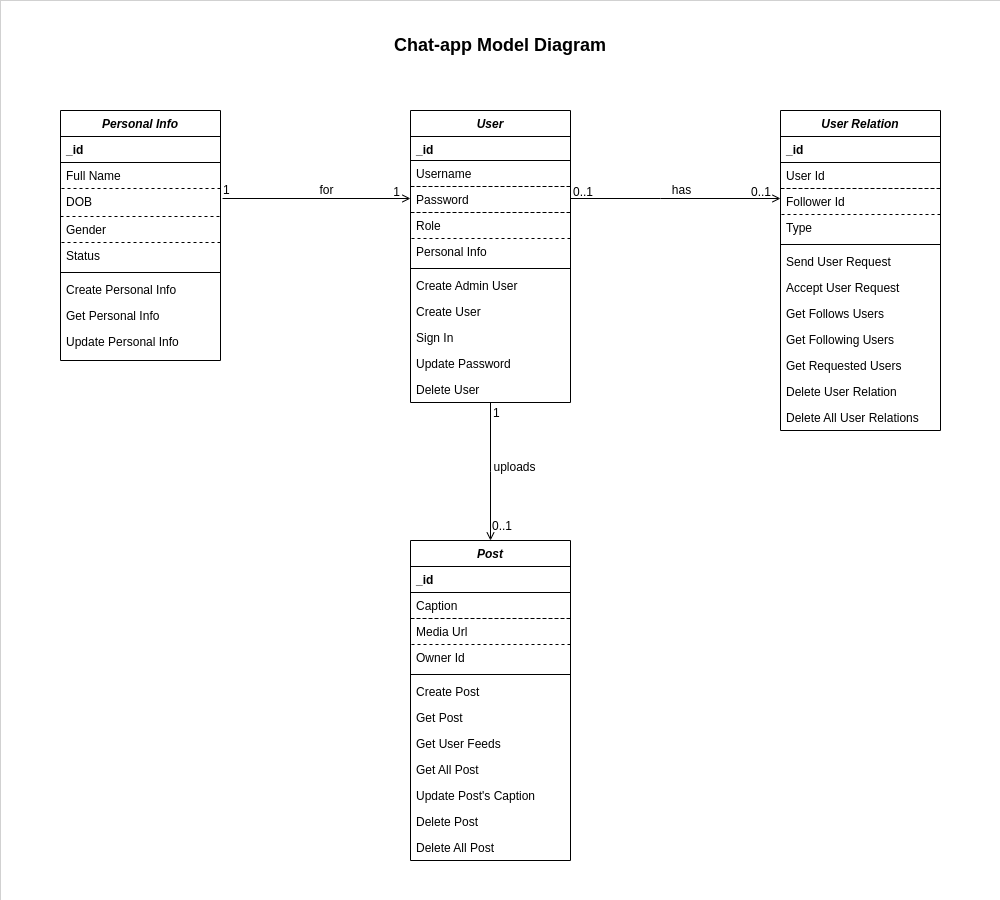

The diagram above was exported from draw.io. Its source (the exported page's mxGraphModel, read from the mxfile embedded in the PNG):
<mxGraphModel dx="1695" dy="451" grid="1" gridSize="10" guides="1" tooltips="1" connect="1" arrows="1" fold="1" page="1" pageScale="1" pageWidth="827" pageHeight="1169" math="0" shadow="0">
  <root>
    <mxCell id="WIyWlLk6GJQsqaUBKTNV-0" />
    <mxCell id="WIyWlLk6GJQsqaUBKTNV-1" parent="WIyWlLk6GJQsqaUBKTNV-0" />
    <mxCell id="jKve77lrf4bbmi4n5wPE-67" value="" style="rounded=0;whiteSpace=wrap;html=1;dashed=1;labelBorderColor=default;strokeColor=default;strokeWidth=0;" vertex="1" parent="WIyWlLk6GJQsqaUBKTNV-1">
      <mxGeometry x="-120" y="10" width="1000" height="900" as="geometry" />
    </mxCell>
    <mxCell id="zkfFHV4jXpPFQw0GAbJ--0" value="User" style="swimlane;fontStyle=3;align=center;verticalAlign=top;childLayout=stackLayout;horizontal=1;startSize=26;horizontalStack=0;resizeParent=1;resizeLast=0;collapsible=1;marginBottom=0;rounded=0;shadow=0;strokeWidth=1;" parent="WIyWlLk6GJQsqaUBKTNV-1" vertex="1">
      <mxGeometry x="290" y="120" width="160" height="292" as="geometry">
        <mxRectangle x="230" y="140" width="160" height="26" as="alternateBounds" />
      </mxGeometry>
    </mxCell>
    <mxCell id="zkfFHV4jXpPFQw0GAbJ--1" value="_id" style="text;align=left;verticalAlign=top;spacingLeft=4;spacingRight=4;overflow=hidden;rotatable=0;points=[[0,0.5],[1,0.5]];portConstraint=eastwest;strokeColor=default;fontStyle=1" parent="zkfFHV4jXpPFQw0GAbJ--0" vertex="1">
      <mxGeometry y="26" width="160" height="24" as="geometry" />
    </mxCell>
    <mxCell id="zkfFHV4jXpPFQw0GAbJ--2" value="Username" style="text;align=left;verticalAlign=top;spacingLeft=4;spacingRight=4;overflow=hidden;rotatable=0;points=[[0,0.5],[1,0.5]];portConstraint=eastwest;rounded=0;shadow=0;html=0;dashed=1;strokeColor=default;" parent="zkfFHV4jXpPFQw0GAbJ--0" vertex="1">
      <mxGeometry y="50" width="160" height="26" as="geometry" />
    </mxCell>
    <mxCell id="zkfFHV4jXpPFQw0GAbJ--3" value="Password" style="text;align=left;verticalAlign=top;spacingLeft=4;spacingRight=4;overflow=hidden;rotatable=0;points=[[0,0.5],[1,0.5]];portConstraint=eastwest;rounded=0;shadow=0;html=0;dashed=1;strokeColor=default;" parent="zkfFHV4jXpPFQw0GAbJ--0" vertex="1">
      <mxGeometry y="76" width="160" height="26" as="geometry" />
    </mxCell>
    <mxCell id="jKve77lrf4bbmi4n5wPE-2" value="Role" style="text;align=left;verticalAlign=top;spacingLeft=4;spacingRight=4;overflow=hidden;rotatable=0;points=[[0,0.5],[1,0.5]];portConstraint=eastwest;rounded=0;shadow=0;html=0;strokeColor=default;dashed=1;" vertex="1" parent="zkfFHV4jXpPFQw0GAbJ--0">
      <mxGeometry y="102" width="160" height="26" as="geometry" />
    </mxCell>
    <mxCell id="jKve77lrf4bbmi4n5wPE-1" value="Personal Info" style="text;align=left;verticalAlign=top;spacingLeft=4;spacingRight=4;overflow=hidden;rotatable=0;points=[[0,0.5],[1,0.5]];portConstraint=eastwest;rounded=0;shadow=0;html=0;dashed=1;strokeColor=none;" vertex="1" parent="zkfFHV4jXpPFQw0GAbJ--0">
      <mxGeometry y="128" width="160" height="26" as="geometry" />
    </mxCell>
    <mxCell id="zkfFHV4jXpPFQw0GAbJ--4" value="" style="line;html=1;strokeWidth=1;align=left;verticalAlign=middle;spacingTop=-1;spacingLeft=3;spacingRight=3;rotatable=0;labelPosition=right;points=[];portConstraint=eastwest;" parent="zkfFHV4jXpPFQw0GAbJ--0" vertex="1">
      <mxGeometry y="154" width="160" height="8" as="geometry" />
    </mxCell>
    <mxCell id="jKve77lrf4bbmi4n5wPE-36" value="Create Admin User" style="text;align=left;verticalAlign=top;spacingLeft=4;spacingRight=4;overflow=hidden;rotatable=0;points=[[0,0.5],[1,0.5]];portConstraint=eastwest;rounded=0;shadow=0;html=0;" vertex="1" parent="zkfFHV4jXpPFQw0GAbJ--0">
      <mxGeometry y="162" width="160" height="26" as="geometry" />
    </mxCell>
    <mxCell id="jKve77lrf4bbmi4n5wPE-40" value="Create User" style="text;align=left;verticalAlign=top;spacingLeft=4;spacingRight=4;overflow=hidden;rotatable=0;points=[[0,0.5],[1,0.5]];portConstraint=eastwest;rounded=0;shadow=0;html=0;" vertex="1" parent="zkfFHV4jXpPFQw0GAbJ--0">
      <mxGeometry y="188" width="160" height="26" as="geometry" />
    </mxCell>
    <mxCell id="jKve77lrf4bbmi4n5wPE-38" value="Sign In" style="text;align=left;verticalAlign=top;spacingLeft=4;spacingRight=4;overflow=hidden;rotatable=0;points=[[0,0.5],[1,0.5]];portConstraint=eastwest;rounded=0;shadow=0;html=0;" vertex="1" parent="zkfFHV4jXpPFQw0GAbJ--0">
      <mxGeometry y="214" width="160" height="26" as="geometry" />
    </mxCell>
    <mxCell id="jKve77lrf4bbmi4n5wPE-37" value="Update Password" style="text;align=left;verticalAlign=top;spacingLeft=4;spacingRight=4;overflow=hidden;rotatable=0;points=[[0,0.5],[1,0.5]];portConstraint=eastwest;rounded=0;shadow=0;html=0;" vertex="1" parent="zkfFHV4jXpPFQw0GAbJ--0">
      <mxGeometry y="240" width="160" height="26" as="geometry" />
    </mxCell>
    <mxCell id="jKve77lrf4bbmi4n5wPE-39" value="Delete User" style="text;align=left;verticalAlign=top;spacingLeft=4;spacingRight=4;overflow=hidden;rotatable=0;points=[[0,0.5],[1,0.5]];portConstraint=eastwest;rounded=0;shadow=0;html=0;" vertex="1" parent="zkfFHV4jXpPFQw0GAbJ--0">
      <mxGeometry y="266" width="160" height="26" as="geometry" />
    </mxCell>
    <mxCell id="zkfFHV4jXpPFQw0GAbJ--6" value="Personal Info" style="swimlane;fontStyle=3;align=center;verticalAlign=top;childLayout=stackLayout;horizontal=1;startSize=26;horizontalStack=0;resizeParent=1;resizeLast=0;collapsible=1;marginBottom=0;rounded=0;shadow=0;strokeWidth=1;labelBackgroundColor=none;" parent="WIyWlLk6GJQsqaUBKTNV-1" vertex="1">
      <mxGeometry x="-60" y="120" width="160" height="250" as="geometry">
        <mxRectangle x="130" y="380" width="160" height="26" as="alternateBounds" />
      </mxGeometry>
    </mxCell>
    <mxCell id="zkfFHV4jXpPFQw0GAbJ--7" value="_id" style="text;align=left;verticalAlign=top;spacingLeft=4;spacingRight=4;overflow=hidden;rotatable=0;points=[[0,0.5],[1,0.5]];portConstraint=eastwest;strokeColor=default;fontStyle=1" parent="zkfFHV4jXpPFQw0GAbJ--6" vertex="1">
      <mxGeometry y="26" width="160" height="26" as="geometry" />
    </mxCell>
    <mxCell id="jKve77lrf4bbmi4n5wPE-8" value="Full Name" style="text;align=left;verticalAlign=top;spacingLeft=4;spacingRight=4;overflow=hidden;rotatable=0;points=[[0,0.5],[1,0.5]];portConstraint=eastwest;rounded=0;shadow=0;html=0;dashed=1;strokeColor=default;" vertex="1" parent="zkfFHV4jXpPFQw0GAbJ--6">
      <mxGeometry y="52" width="160" height="26" as="geometry" />
    </mxCell>
    <mxCell id="jKve77lrf4bbmi4n5wPE-9" value="DOB" style="text;align=left;verticalAlign=top;spacingLeft=4;spacingRight=4;overflow=hidden;rotatable=0;points=[[0,0.5],[1,0.5]];portConstraint=eastwest;rounded=0;shadow=0;html=0;dashed=1;strokeColor=none;" vertex="1" parent="zkfFHV4jXpPFQw0GAbJ--6">
      <mxGeometry y="78" width="160" height="28" as="geometry" />
    </mxCell>
    <mxCell id="jKve77lrf4bbmi4n5wPE-5" value="Gender" style="text;align=left;verticalAlign=top;spacingLeft=4;spacingRight=4;overflow=hidden;rotatable=0;points=[[0,0.5],[1,0.5]];portConstraint=eastwest;rounded=0;shadow=0;html=0;strokeColor=default;dashed=1;" vertex="1" parent="zkfFHV4jXpPFQw0GAbJ--6">
      <mxGeometry y="106" width="160" height="26" as="geometry" />
    </mxCell>
    <mxCell id="jKve77lrf4bbmi4n5wPE-7" value="Status" style="text;align=left;verticalAlign=top;spacingLeft=4;spacingRight=4;overflow=hidden;rotatable=0;points=[[0,0.5],[1,0.5]];portConstraint=eastwest;rounded=0;shadow=0;html=0;" vertex="1" parent="zkfFHV4jXpPFQw0GAbJ--6">
      <mxGeometry y="132" width="160" height="26" as="geometry" />
    </mxCell>
    <mxCell id="zkfFHV4jXpPFQw0GAbJ--9" value="" style="line;html=1;strokeWidth=1;align=left;verticalAlign=middle;spacingTop=-1;spacingLeft=3;spacingRight=3;rotatable=0;labelPosition=right;points=[];portConstraint=eastwest;" parent="zkfFHV4jXpPFQw0GAbJ--6" vertex="1">
      <mxGeometry y="158" width="160" height="8" as="geometry" />
    </mxCell>
    <mxCell id="jKve77lrf4bbmi4n5wPE-41" value="Create Personal Info" style="text;align=left;verticalAlign=top;spacingLeft=4;spacingRight=4;overflow=hidden;rotatable=0;points=[[0,0.5],[1,0.5]];portConstraint=eastwest;rounded=0;shadow=0;html=0;" vertex="1" parent="zkfFHV4jXpPFQw0GAbJ--6">
      <mxGeometry y="166" width="160" height="26" as="geometry" />
    </mxCell>
    <mxCell id="jKve77lrf4bbmi4n5wPE-43" value="Get Personal Info" style="text;align=left;verticalAlign=top;spacingLeft=4;spacingRight=4;overflow=hidden;rotatable=0;points=[[0,0.5],[1,0.5]];portConstraint=eastwest;rounded=0;shadow=0;html=0;" vertex="1" parent="zkfFHV4jXpPFQw0GAbJ--6">
      <mxGeometry y="192" width="160" height="26" as="geometry" />
    </mxCell>
    <mxCell id="jKve77lrf4bbmi4n5wPE-44" value="Update Personal Info" style="text;align=left;verticalAlign=top;spacingLeft=4;spacingRight=4;overflow=hidden;rotatable=0;points=[[0,0.5],[1,0.5]];portConstraint=eastwest;rounded=0;shadow=0;html=0;" vertex="1" parent="zkfFHV4jXpPFQw0GAbJ--6">
      <mxGeometry y="218" width="160" height="26" as="geometry" />
    </mxCell>
    <mxCell id="zkfFHV4jXpPFQw0GAbJ--13" value="Post" style="swimlane;fontStyle=3;align=center;verticalAlign=top;childLayout=stackLayout;horizontal=1;startSize=26;horizontalStack=0;resizeParent=1;resizeLast=0;collapsible=1;marginBottom=0;rounded=0;shadow=0;strokeWidth=1;" parent="WIyWlLk6GJQsqaUBKTNV-1" vertex="1">
      <mxGeometry x="290" y="550" width="160" height="320" as="geometry">
        <mxRectangle x="340" y="380" width="170" height="26" as="alternateBounds" />
      </mxGeometry>
    </mxCell>
    <mxCell id="zkfFHV4jXpPFQw0GAbJ--14" value="_id" style="text;align=left;verticalAlign=top;spacingLeft=4;spacingRight=4;overflow=hidden;rotatable=0;points=[[0,0.5],[1,0.5]];portConstraint=eastwest;strokeColor=default;fontStyle=1" parent="zkfFHV4jXpPFQw0GAbJ--13" vertex="1">
      <mxGeometry y="26" width="160" height="26" as="geometry" />
    </mxCell>
    <mxCell id="jKve77lrf4bbmi4n5wPE-11" value="Caption" style="text;align=left;verticalAlign=top;spacingLeft=4;spacingRight=4;overflow=hidden;rotatable=0;points=[[0,0.5],[1,0.5]];portConstraint=eastwest;dashed=1;strokeColor=default;" vertex="1" parent="zkfFHV4jXpPFQw0GAbJ--13">
      <mxGeometry y="52" width="160" height="26" as="geometry" />
    </mxCell>
    <mxCell id="jKve77lrf4bbmi4n5wPE-10" value="Media Url" style="text;align=left;verticalAlign=top;spacingLeft=4;spacingRight=4;overflow=hidden;rotatable=0;points=[[0,0.5],[1,0.5]];portConstraint=eastwest;strokeColor=default;dashed=1;" vertex="1" parent="zkfFHV4jXpPFQw0GAbJ--13">
      <mxGeometry y="78" width="160" height="26" as="geometry" />
    </mxCell>
    <mxCell id="jKve77lrf4bbmi4n5wPE-12" value="Owner Id" style="text;align=left;verticalAlign=top;spacingLeft=4;spacingRight=4;overflow=hidden;rotatable=0;points=[[0,0.5],[1,0.5]];portConstraint=eastwest;" vertex="1" parent="zkfFHV4jXpPFQw0GAbJ--13">
      <mxGeometry y="104" width="160" height="26" as="geometry" />
    </mxCell>
    <mxCell id="zkfFHV4jXpPFQw0GAbJ--15" value="" style="line;html=1;strokeWidth=1;align=left;verticalAlign=middle;spacingTop=-1;spacingLeft=3;spacingRight=3;rotatable=0;labelPosition=right;points=[];portConstraint=eastwest;" parent="zkfFHV4jXpPFQw0GAbJ--13" vertex="1">
      <mxGeometry y="130" width="160" height="8" as="geometry" />
    </mxCell>
    <mxCell id="jKve77lrf4bbmi4n5wPE-52" value="Create Post" style="text;align=left;verticalAlign=top;spacingLeft=4;spacingRight=4;overflow=hidden;rotatable=0;points=[[0,0.5],[1,0.5]];portConstraint=eastwest;rounded=0;shadow=0;html=0;" vertex="1" parent="zkfFHV4jXpPFQw0GAbJ--13">
      <mxGeometry y="138" width="160" height="26" as="geometry" />
    </mxCell>
    <mxCell id="jKve77lrf4bbmi4n5wPE-62" value="Get Post" style="text;align=left;verticalAlign=top;spacingLeft=4;spacingRight=4;overflow=hidden;rotatable=0;points=[[0,0.5],[1,0.5]];portConstraint=eastwest;rounded=0;shadow=0;html=0;" vertex="1" parent="zkfFHV4jXpPFQw0GAbJ--13">
      <mxGeometry y="164" width="160" height="26" as="geometry" />
    </mxCell>
    <mxCell id="jKve77lrf4bbmi4n5wPE-64" value="Get User Feeds" style="text;align=left;verticalAlign=top;spacingLeft=4;spacingRight=4;overflow=hidden;rotatable=0;points=[[0,0.5],[1,0.5]];portConstraint=eastwest;rounded=0;shadow=0;html=0;" vertex="1" parent="zkfFHV4jXpPFQw0GAbJ--13">
      <mxGeometry y="190" width="160" height="26" as="geometry" />
    </mxCell>
    <mxCell id="jKve77lrf4bbmi4n5wPE-63" value="Get All Post" style="text;align=left;verticalAlign=top;spacingLeft=4;spacingRight=4;overflow=hidden;rotatable=0;points=[[0,0.5],[1,0.5]];portConstraint=eastwest;rounded=0;shadow=0;html=0;" vertex="1" parent="zkfFHV4jXpPFQw0GAbJ--13">
      <mxGeometry y="216" width="160" height="26" as="geometry" />
    </mxCell>
    <mxCell id="jKve77lrf4bbmi4n5wPE-53" value="Update Post's Caption" style="text;align=left;verticalAlign=top;spacingLeft=4;spacingRight=4;overflow=hidden;rotatable=0;points=[[0,0.5],[1,0.5]];portConstraint=eastwest;rounded=0;shadow=0;html=0;" vertex="1" parent="zkfFHV4jXpPFQw0GAbJ--13">
      <mxGeometry y="242" width="160" height="26" as="geometry" />
    </mxCell>
    <mxCell id="jKve77lrf4bbmi4n5wPE-65" value="Delete Post" style="text;align=left;verticalAlign=top;spacingLeft=4;spacingRight=4;overflow=hidden;rotatable=0;points=[[0,0.5],[1,0.5]];portConstraint=eastwest;rounded=0;shadow=0;html=0;" vertex="1" parent="zkfFHV4jXpPFQw0GAbJ--13">
      <mxGeometry y="268" width="160" height="26" as="geometry" />
    </mxCell>
    <mxCell id="jKve77lrf4bbmi4n5wPE-66" value="Delete All Post" style="text;align=left;verticalAlign=top;spacingLeft=4;spacingRight=4;overflow=hidden;rotatable=0;points=[[0,0.5],[1,0.5]];portConstraint=eastwest;rounded=0;shadow=0;html=0;" vertex="1" parent="zkfFHV4jXpPFQw0GAbJ--13">
      <mxGeometry y="294" width="160" height="26" as="geometry" />
    </mxCell>
    <mxCell id="zkfFHV4jXpPFQw0GAbJ--17" value="User Relation" style="swimlane;fontStyle=3;align=center;verticalAlign=top;childLayout=stackLayout;horizontal=1;startSize=26;horizontalStack=0;resizeParent=1;resizeLast=0;collapsible=1;marginBottom=0;rounded=0;shadow=0;strokeWidth=1;" parent="WIyWlLk6GJQsqaUBKTNV-1" vertex="1">
      <mxGeometry x="660" y="120" width="160" height="320" as="geometry">
        <mxRectangle x="550" y="140" width="160" height="26" as="alternateBounds" />
      </mxGeometry>
    </mxCell>
    <mxCell id="zkfFHV4jXpPFQw0GAbJ--18" value="_id" style="text;align=left;verticalAlign=top;spacingLeft=4;spacingRight=4;overflow=hidden;rotatable=0;points=[[0,0.5],[1,0.5]];portConstraint=eastwest;strokeColor=default;fontStyle=1" parent="zkfFHV4jXpPFQw0GAbJ--17" vertex="1">
      <mxGeometry y="26" width="160" height="26" as="geometry" />
    </mxCell>
    <mxCell id="zkfFHV4jXpPFQw0GAbJ--19" value="User Id" style="text;align=left;verticalAlign=top;spacingLeft=4;spacingRight=4;overflow=hidden;rotatable=0;points=[[0,0.5],[1,0.5]];portConstraint=eastwest;rounded=0;shadow=0;html=0;strokeColor=default;dashed=1;" parent="zkfFHV4jXpPFQw0GAbJ--17" vertex="1">
      <mxGeometry y="52" width="160" height="26" as="geometry" />
    </mxCell>
    <mxCell id="zkfFHV4jXpPFQw0GAbJ--20" value="Follower Id" style="text;align=left;verticalAlign=top;spacingLeft=4;spacingRight=4;overflow=hidden;rotatable=0;points=[[0,0.5],[1,0.5]];portConstraint=eastwest;rounded=0;shadow=0;html=0;dashed=1;strokeColor=default;" parent="zkfFHV4jXpPFQw0GAbJ--17" vertex="1">
      <mxGeometry y="78" width="160" height="26" as="geometry" />
    </mxCell>
    <mxCell id="zkfFHV4jXpPFQw0GAbJ--21" value="Type" style="text;align=left;verticalAlign=top;spacingLeft=4;spacingRight=4;overflow=hidden;rotatable=0;points=[[0,0.5],[1,0.5]];portConstraint=eastwest;rounded=0;shadow=0;html=0;dashed=1;strokeColor=none;" parent="zkfFHV4jXpPFQw0GAbJ--17" vertex="1">
      <mxGeometry y="104" width="160" height="26" as="geometry" />
    </mxCell>
    <mxCell id="zkfFHV4jXpPFQw0GAbJ--23" value="" style="line;html=1;strokeWidth=1;align=left;verticalAlign=middle;spacingTop=-1;spacingLeft=3;spacingRight=3;rotatable=0;labelPosition=right;points=[];portConstraint=eastwest;" parent="zkfFHV4jXpPFQw0GAbJ--17" vertex="1">
      <mxGeometry y="130" width="160" height="8" as="geometry" />
    </mxCell>
    <mxCell id="jKve77lrf4bbmi4n5wPE-45" value="Send User Request" style="text;align=left;verticalAlign=top;spacingLeft=4;spacingRight=4;overflow=hidden;rotatable=0;points=[[0,0.5],[1,0.5]];portConstraint=eastwest;rounded=0;shadow=0;html=0;" vertex="1" parent="zkfFHV4jXpPFQw0GAbJ--17">
      <mxGeometry y="138" width="160" height="26" as="geometry" />
    </mxCell>
    <mxCell id="jKve77lrf4bbmi4n5wPE-47" value="Accept User Request" style="text;align=left;verticalAlign=top;spacingLeft=4;spacingRight=4;overflow=hidden;rotatable=0;points=[[0,0.5],[1,0.5]];portConstraint=eastwest;rounded=0;shadow=0;html=0;" vertex="1" parent="zkfFHV4jXpPFQw0GAbJ--17">
      <mxGeometry y="164" width="160" height="26" as="geometry" />
    </mxCell>
    <mxCell id="jKve77lrf4bbmi4n5wPE-46" value="Get Follows Users" style="text;align=left;verticalAlign=top;spacingLeft=4;spacingRight=4;overflow=hidden;rotatable=0;points=[[0,0.5],[1,0.5]];portConstraint=eastwest;rounded=0;shadow=0;html=0;" vertex="1" parent="zkfFHV4jXpPFQw0GAbJ--17">
      <mxGeometry y="190" width="160" height="26" as="geometry" />
    </mxCell>
    <mxCell id="jKve77lrf4bbmi4n5wPE-48" value="Get Following Users" style="text;align=left;verticalAlign=top;spacingLeft=4;spacingRight=4;overflow=hidden;rotatable=0;points=[[0,0.5],[1,0.5]];portConstraint=eastwest;rounded=0;shadow=0;html=0;" vertex="1" parent="zkfFHV4jXpPFQw0GAbJ--17">
      <mxGeometry y="216" width="160" height="26" as="geometry" />
    </mxCell>
    <mxCell id="jKve77lrf4bbmi4n5wPE-49" value="Get Requested Users" style="text;align=left;verticalAlign=top;spacingLeft=4;spacingRight=4;overflow=hidden;rotatable=0;points=[[0,0.5],[1,0.5]];portConstraint=eastwest;rounded=0;shadow=0;html=0;" vertex="1" parent="zkfFHV4jXpPFQw0GAbJ--17">
      <mxGeometry y="242" width="160" height="26" as="geometry" />
    </mxCell>
    <mxCell id="jKve77lrf4bbmi4n5wPE-50" value="Delete User Relation" style="text;align=left;verticalAlign=top;spacingLeft=4;spacingRight=4;overflow=hidden;rotatable=0;points=[[0,0.5],[1,0.5]];portConstraint=eastwest;rounded=0;shadow=0;html=0;" vertex="1" parent="zkfFHV4jXpPFQw0GAbJ--17">
      <mxGeometry y="268" width="160" height="26" as="geometry" />
    </mxCell>
    <mxCell id="jKve77lrf4bbmi4n5wPE-51" value="Delete All User Relations" style="text;align=left;verticalAlign=top;spacingLeft=4;spacingRight=4;overflow=hidden;rotatable=0;points=[[0,0.5],[1,0.5]];portConstraint=eastwest;rounded=0;shadow=0;html=0;" vertex="1" parent="zkfFHV4jXpPFQw0GAbJ--17">
      <mxGeometry y="294" width="160" height="26" as="geometry" />
    </mxCell>
    <mxCell id="zkfFHV4jXpPFQw0GAbJ--26" value="" style="endArrow=open;shadow=0;strokeWidth=1;rounded=0;endFill=1;edgeStyle=elbowEdgeStyle;elbow=vertical;" parent="WIyWlLk6GJQsqaUBKTNV-1" edge="1">
      <mxGeometry x="0.5" y="41" relative="1" as="geometry">
        <mxPoint x="450" y="208" as="sourcePoint" />
        <mxPoint x="660" y="208" as="targetPoint" />
        <mxPoint x="-40" y="32" as="offset" />
        <Array as="points">
          <mxPoint x="540" y="208" />
        </Array>
      </mxGeometry>
    </mxCell>
    <mxCell id="zkfFHV4jXpPFQw0GAbJ--27" value="0..1" style="resizable=0;align=left;verticalAlign=bottom;labelBackgroundColor=none;fontSize=12;" parent="zkfFHV4jXpPFQw0GAbJ--26" connectable="0" vertex="1">
      <mxGeometry x="-1" relative="1" as="geometry">
        <mxPoint x="1" y="2" as="offset" />
      </mxGeometry>
    </mxCell>
    <mxCell id="zkfFHV4jXpPFQw0GAbJ--29" value="has" style="text;html=1;resizable=0;points=[];;align=center;verticalAlign=middle;labelBackgroundColor=none;rounded=0;shadow=0;strokeWidth=1;fontSize=12;" parent="zkfFHV4jXpPFQw0GAbJ--26" vertex="1" connectable="0">
      <mxGeometry x="0.5" y="49" relative="1" as="geometry">
        <mxPoint x="-48" y="40" as="offset" />
      </mxGeometry>
    </mxCell>
    <mxCell id="jKve77lrf4bbmi4n5wPE-16" value="" style="endArrow=open;shadow=0;strokeWidth=1;rounded=0;endFill=1;edgeStyle=elbowEdgeStyle;elbow=vertical;exitX=0.5;exitY=1;exitDx=0;exitDy=0;entryX=0.5;entryY=0;entryDx=0;entryDy=0;" edge="1" parent="WIyWlLk6GJQsqaUBKTNV-1" source="zkfFHV4jXpPFQw0GAbJ--0" target="zkfFHV4jXpPFQw0GAbJ--13">
      <mxGeometry x="0.5" y="41" relative="1" as="geometry">
        <mxPoint x="530" y="380" as="sourcePoint" />
        <mxPoint x="658" y="380" as="targetPoint" />
        <mxPoint x="-40" y="32" as="offset" />
      </mxGeometry>
    </mxCell>
    <mxCell id="jKve77lrf4bbmi4n5wPE-17" value="1" style="resizable=0;align=left;verticalAlign=bottom;labelBackgroundColor=none;fontSize=12;" connectable="0" vertex="1" parent="jKve77lrf4bbmi4n5wPE-16">
      <mxGeometry x="-1" relative="1" as="geometry">
        <mxPoint x="1" y="19" as="offset" />
      </mxGeometry>
    </mxCell>
    <mxCell id="jKve77lrf4bbmi4n5wPE-18" value="0..1" style="resizable=0;align=right;verticalAlign=bottom;labelBackgroundColor=none;fontSize=12;" connectable="0" vertex="1" parent="jKve77lrf4bbmi4n5wPE-16">
      <mxGeometry x="1" relative="1" as="geometry">
        <mxPoint x="23" y="-6" as="offset" />
      </mxGeometry>
    </mxCell>
    <mxCell id="jKve77lrf4bbmi4n5wPE-19" value="uploads" style="text;html=1;resizable=0;points=[];;align=center;verticalAlign=middle;labelBackgroundColor=none;rounded=0;shadow=0;strokeWidth=1;fontSize=12;" vertex="1" connectable="0" parent="jKve77lrf4bbmi4n5wPE-16">
      <mxGeometry x="0.5" y="49" relative="1" as="geometry">
        <mxPoint x="-26" y="-40" as="offset" />
      </mxGeometry>
    </mxCell>
    <mxCell id="jKve77lrf4bbmi4n5wPE-20" value="" style="endArrow=open;shadow=0;strokeWidth=1;rounded=0;endFill=1;edgeStyle=elbowEdgeStyle;elbow=vertical;exitX=1.013;exitY=0.143;exitDx=0;exitDy=0;entryX=-0.019;entryY=0.231;entryDx=0;entryDy=0;entryPerimeter=0;exitPerimeter=0;" edge="1" parent="WIyWlLk6GJQsqaUBKTNV-1">
      <mxGeometry x="0.5" y="41" relative="1" as="geometry">
        <mxPoint x="102.07999999999993" y="208.00400000000002" as="sourcePoint" />
        <mxPoint x="289.96000000000004" y="208.00599999999997" as="targetPoint" />
        <mxPoint x="-40" y="32" as="offset" />
        <Array as="points">
          <mxPoint x="293" y="208" />
        </Array>
      </mxGeometry>
    </mxCell>
    <mxCell id="jKve77lrf4bbmi4n5wPE-21" value="1" style="resizable=0;align=left;verticalAlign=bottom;labelBackgroundColor=none;fontSize=12;" connectable="0" vertex="1" parent="jKve77lrf4bbmi4n5wPE-20">
      <mxGeometry x="-1" relative="1" as="geometry">
        <mxPoint x="-1" as="offset" />
      </mxGeometry>
    </mxCell>
    <mxCell id="jKve77lrf4bbmi4n5wPE-22" value="1" style="resizable=0;align=right;verticalAlign=bottom;labelBackgroundColor=none;fontSize=12;" connectable="0" vertex="1" parent="jKve77lrf4bbmi4n5wPE-20">
      <mxGeometry x="1" relative="1" as="geometry">
        <mxPoint x="-9" y="2" as="offset" />
      </mxGeometry>
    </mxCell>
    <mxCell id="jKve77lrf4bbmi4n5wPE-23" value="for" style="text;html=1;resizable=0;points=[];;align=center;verticalAlign=middle;labelBackgroundColor=none;rounded=0;shadow=0;strokeWidth=1;fontSize=12;" vertex="1" connectable="0" parent="jKve77lrf4bbmi4n5wPE-20">
      <mxGeometry x="0.5" y="49" relative="1" as="geometry">
        <mxPoint x="-38" y="40" as="offset" />
      </mxGeometry>
    </mxCell>
    <mxCell id="jKve77lrf4bbmi4n5wPE-28" value="0..1" style="resizable=0;align=left;verticalAlign=bottom;labelBackgroundColor=none;fontSize=12;direction=south;" connectable="0" vertex="1" parent="WIyWlLk6GJQsqaUBKTNV-1">
      <mxGeometry x="635" y="207" as="geometry">
        <mxPoint x="-6" y="3" as="offset" />
      </mxGeometry>
    </mxCell>
    <mxCell id="jKve77lrf4bbmi4n5wPE-68" value="&lt;font style=&quot;font-size: 18px;&quot;&gt;&lt;b style=&quot;&quot;&gt;Chat-app Model Diagram&lt;/b&gt;&lt;/font&gt;" style="text;html=1;strokeColor=none;fillColor=none;align=center;verticalAlign=middle;whiteSpace=wrap;rounded=0;dashed=1;labelBackgroundColor=none;labelBorderColor=none;" vertex="1" parent="WIyWlLk6GJQsqaUBKTNV-1">
      <mxGeometry x="270" y="40" width="220" height="30" as="geometry" />
    </mxCell>
  </root>
</mxGraphModel>